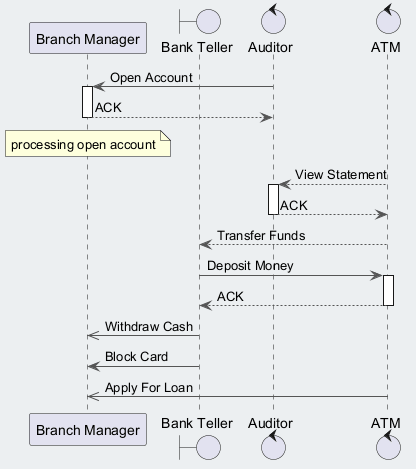

The diagram above was rendered by PlantUML. Its source (embedded in the PNG):
@startuml
skinparam backgroundColor #ECEFF1
skinparam classBackgroundColor #FFFFFF
skinparam classBorderColor #455A64
skinparam ArrowColor #555555
participant "Branch Manager" as BM
boundary "Bank Teller" as BT
control "Auditor" as A
control "ATM" as A2
A -> BM : Open Account
activate BM
BM --> A : ACK
deactivate BM
note over BM : processing open account
A2 --> A : View Statement
activate A
A --> A2 : ACK
deactivate A
A2 --> BT : Transfer Funds
BT -> A2 : Deposit Money
activate A2
A2 --> BT : ACK
deactivate A2
BT ->> BM : Withdraw Cash
BT -> BM : Block Card
A2 ->> BM : Apply For Loan
@enduml